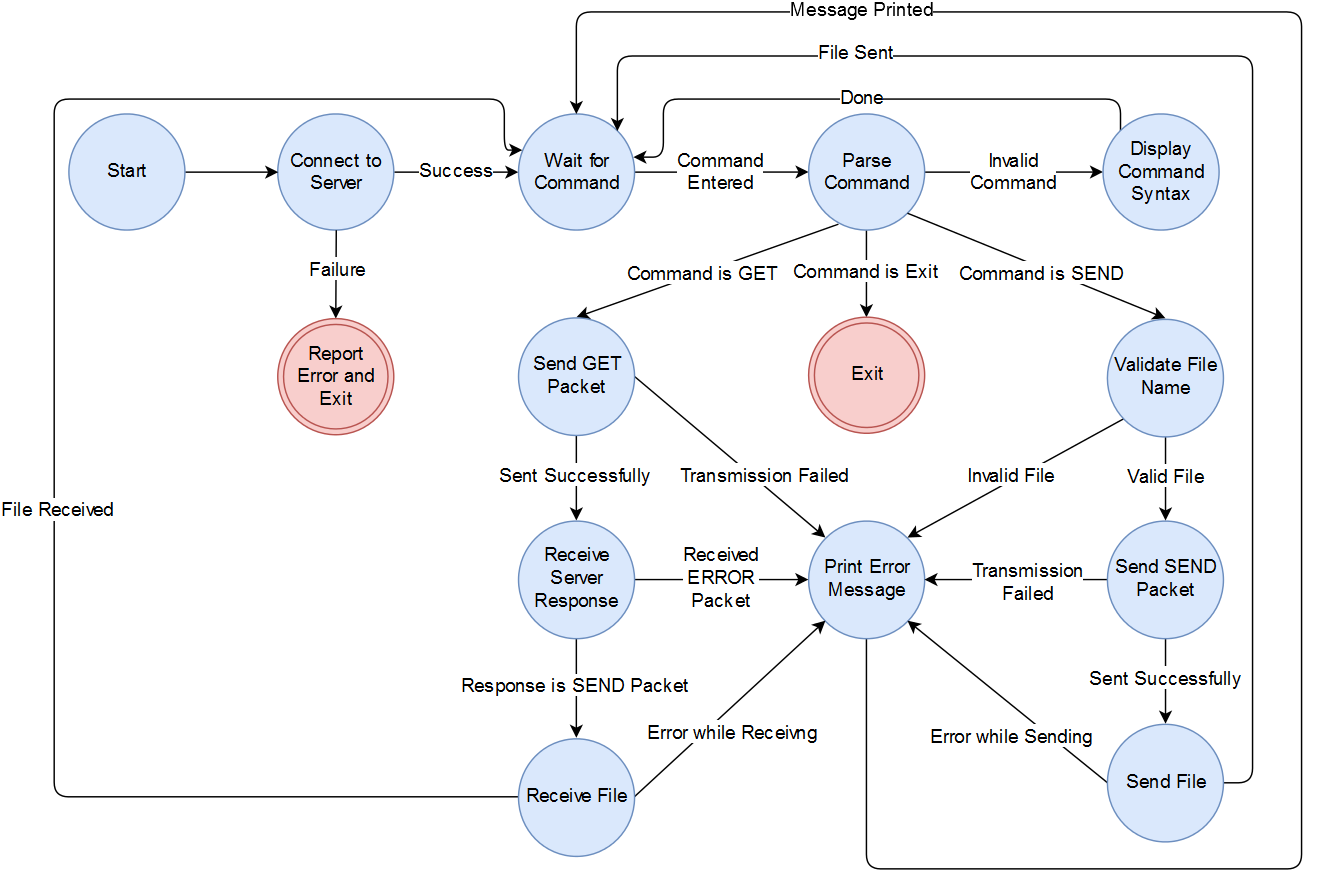

The diagram above was exported from draw.io. Its source (the exported page's mxGraphModel, read from the mxfile embedded in the PNG):
<mxGraphModel dx="1836" dy="623" grid="1" gridSize="10" guides="1" tooltips="1" connect="1" arrows="1" fold="1" page="1" pageScale="1" pageWidth="850" pageHeight="1100" background="#ffffff" math="0" shadow="0">
  <root>
    <mxCell id="0" />
    <mxCell id="1" parent="0" />
    <mxCell id="1888f2a42cd3b8c-14" value="Success" style="edgeStyle=none;rounded=1;comic=0;html=1;exitX=1;exitY=0.5;entryX=0;entryY=0.5;endArrow=classic;endFill=1;jettySize=auto;orthogonalLoop=1;strokeColor=#000000;fontSize=13;" edge="1" parent="1" source="1888f2a42cd3b8c-1" target="1888f2a42cd3b8c-4">
      <mxGeometry relative="1" as="geometry" />
    </mxCell>
    <mxCell id="1888f2a42cd3b8c-1" value="Connect to Server&lt;br&gt;" style="ellipse;whiteSpace=wrap;html=1;fillColor=#dae8fc;fontSize=13;align=center;strokeColor=#6c8ebf;" vertex="1" parent="1">
      <mxGeometry x="114" y="90" width="80" height="80" as="geometry" />
    </mxCell>
    <mxCell id="1888f2a42cd3b8c-16" value="Command&lt;br&gt;Entered&lt;br&gt;" style="edgeStyle=none;rounded=1;comic=0;html=1;exitX=1;exitY=0.5;endArrow=classic;endFill=1;jettySize=auto;orthogonalLoop=1;strokeColor=#000000;fontSize=13;" edge="1" parent="1" source="1888f2a42cd3b8c-4" target="1888f2a42cd3b8c-5">
      <mxGeometry relative="1" as="geometry" />
    </mxCell>
    <mxCell id="1888f2a42cd3b8c-4" value="Wait for Command&lt;br&gt;" style="ellipse;whiteSpace=wrap;html=1;fillColor=#dae8fc;fontSize=13;align=center;strokeColor=#6c8ebf;" vertex="1" parent="1">
      <mxGeometry x="280" y="90" width="80" height="80" as="geometry" />
    </mxCell>
    <mxCell id="1888f2a42cd3b8c-18" value="Invalid&lt;br&gt;Command&lt;br&gt;" style="edgeStyle=none;rounded=1;comic=0;html=1;exitX=1;exitY=0.5;endArrow=classic;endFill=1;jettySize=auto;orthogonalLoop=1;strokeColor=#000000;fontSize=13;" edge="1" parent="1" source="1888f2a42cd3b8c-5" target="1888f2a42cd3b8c-17">
      <mxGeometry relative="1" as="geometry" />
    </mxCell>
    <mxCell id="1888f2a42cd3b8c-25" style="edgeStyle=none;curved=1;comic=0;html=1;exitX=0.256;exitY=0.948;entryX=0.5;entryY=0;endArrow=classic;endFill=1;jettySize=auto;orthogonalLoop=1;strokeColor=#000000;fontSize=13;exitPerimeter=0;" edge="1" parent="1" source="1888f2a42cd3b8c-5" target="1888f2a42cd3b8c-24">
      <mxGeometry relative="1" as="geometry">
        <mxPoint x="521.3333333333335" y="158.33333333333337" as="sourcePoint" />
      </mxGeometry>
    </mxCell>
    <mxCell id="1888f2a42cd3b8c-26" value="Command is GET&lt;br&gt;" style="text;html=1;resizable=0;points=[];align=center;verticalAlign=middle;labelBackgroundColor=#ffffff;fontSize=13;" vertex="1" connectable="0" parent="1888f2a42cd3b8c-25">
      <mxGeometry x="-0.3667" y="-2" relative="1" as="geometry">
        <mxPoint x="-37" y="16" as="offset" />
      </mxGeometry>
    </mxCell>
    <mxCell id="1888f2a42cd3b8c-59" value="Command is Exit&lt;br&gt;" style="edgeStyle=none;curved=1;comic=0;html=1;exitX=0.5;exitY=1;entryX=0.5;entryY=0;endArrow=classic;endFill=1;jettySize=auto;orthogonalLoop=1;strokeColor=#000000;fontSize=13;" edge="1" parent="1" source="1888f2a42cd3b8c-5" target="1888f2a42cd3b8c-60">
      <mxGeometry relative="1" as="geometry">
        <mxPoint x="695" y="242" as="targetPoint" />
        <mxPoint as="offset" />
      </mxGeometry>
    </mxCell>
    <mxCell id="1888f2a42cd3b8c-5" value="Parse Command&lt;br&gt;" style="ellipse;whiteSpace=wrap;html=1;fillColor=#dae8fc;fontSize=13;align=center;strokeColor=#6c8ebf;" vertex="1" parent="1">
      <mxGeometry x="480" y="90" width="80" height="80" as="geometry" />
    </mxCell>
    <mxCell id="1888f2a42cd3b8c-8" value="" style="endArrow=classic;html=1;strokeColor=#000000;fontSize=13;exitX=0.5;exitY=1;" edge="1" parent="1" source="1888f2a42cd3b8c-1" target="1888f2a42cd3b8c-62">
      <mxGeometry width="50" height="50" relative="1" as="geometry">
        <mxPoint x="-50" y="60" as="sourcePoint" />
        <mxPoint x="154" y="230" as="targetPoint" />
      </mxGeometry>
    </mxCell>
    <mxCell id="1888f2a42cd3b8c-9" value="Failure&lt;br&gt;" style="text;html=1;resizable=0;points=[];align=center;verticalAlign=middle;labelBackgroundColor=#ffffff;fontSize=13;" vertex="1" connectable="0" parent="1888f2a42cd3b8c-8">
      <mxGeometry x="-0.3327" y="3" relative="1" as="geometry">
        <mxPoint x="-2" y="8" as="offset" />
      </mxGeometry>
    </mxCell>
    <mxCell id="1888f2a42cd3b8c-85" style="edgeStyle=orthogonalEdgeStyle;rounded=1;comic=0;html=1;exitX=0;exitY=0;endArrow=classic;endFill=1;jettySize=auto;orthogonalLoop=1;strokeColor=#000000;fontSize=13;" edge="1" parent="1" source="1888f2a42cd3b8c-17">
      <mxGeometry relative="1" as="geometry">
        <mxPoint x="359" y="120" as="targetPoint" />
        <Array as="points">
          <mxPoint x="695" y="80" />
          <mxPoint x="380" y="80" />
          <mxPoint x="380" y="120" />
        </Array>
      </mxGeometry>
    </mxCell>
    <mxCell id="1888f2a42cd3b8c-86" value="Done" style="text;html=1;resizable=0;points=[];align=center;verticalAlign=middle;labelBackgroundColor=#ffffff;fontSize=13;" vertex="1" connectable="0" parent="1888f2a42cd3b8c-85">
      <mxGeometry x="-0.1197" relative="1" as="geometry">
        <mxPoint x="-25" as="offset" />
      </mxGeometry>
    </mxCell>
    <mxCell id="1888f2a42cd3b8c-17" value="Display Command Syntax&lt;br&gt;" style="ellipse;whiteSpace=wrap;html=1;fillColor=#dae8fc;fontSize=13;align=center;strokeColor=#6c8ebf;" vertex="1" parent="1">
      <mxGeometry x="683" y="90" width="80" height="80" as="geometry" />
    </mxCell>
    <mxCell id="1888f2a42cd3b8c-55" value="Sent Successfully&lt;br&gt;" style="edgeStyle=none;curved=1;comic=0;html=1;exitX=0.5;exitY=1;entryX=0.5;entryY=0;endArrow=classic;endFill=1;jettySize=auto;orthogonalLoop=1;strokeColor=#000000;fontSize=13;" edge="1" parent="1" source="1888f2a42cd3b8c-24" target="1888f2a42cd3b8c-31">
      <mxGeometry relative="1" as="geometry" />
    </mxCell>
    <mxCell id="1888f2a42cd3b8c-72" value="Transmission Failed&lt;br&gt;" style="edgeStyle=none;curved=1;comic=0;html=1;exitX=1;exitY=0.5;entryX=0;entryY=0;endArrow=classic;endFill=1;jettySize=auto;orthogonalLoop=1;strokeColor=#000000;fontSize=13;" edge="1" parent="1" source="1888f2a42cd3b8c-24" target="1888f2a42cd3b8c-28">
      <mxGeometry x="0.3207" y="5" relative="1" as="geometry">
        <mxPoint x="521.3333333333335" y="381.66666666666674" as="targetPoint" />
        <mxPoint as="offset" />
      </mxGeometry>
    </mxCell>
    <mxCell id="1888f2a42cd3b8c-24" value="Send GET Packet&lt;br&gt;" style="ellipse;whiteSpace=wrap;html=1;fillColor=#dae8fc;fontSize=13;align=center;strokeColor=#6c8ebf;" vertex="1" parent="1">
      <mxGeometry x="280" y="230" width="80" height="81" as="geometry" />
    </mxCell>
    <mxCell id="1888f2a42cd3b8c-92" style="edgeStyle=orthogonalEdgeStyle;rounded=1;comic=0;html=1;exitX=0.5;exitY=1;entryX=0.5;entryY=0;endArrow=classic;endFill=1;jettySize=auto;orthogonalLoop=1;strokeColor=#000000;fontSize=13;" edge="1" parent="1" source="1888f2a42cd3b8c-28" target="1888f2a42cd3b8c-4">
      <mxGeometry relative="1" as="geometry">
        <Array as="points">
          <mxPoint x="520" y="610" />
          <mxPoint x="820" y="610" />
          <mxPoint x="820" y="20" />
          <mxPoint x="320" y="20" />
        </Array>
      </mxGeometry>
    </mxCell>
    <mxCell id="1888f2a42cd3b8c-94" value="Message Printed&lt;br&gt;" style="text;html=1;resizable=0;points=[];align=center;verticalAlign=middle;labelBackgroundColor=#ffffff;fontSize=13;" vertex="1" connectable="0" parent="1888f2a42cd3b8c-92">
      <mxGeometry x="0.6706" y="-1" relative="1" as="geometry">
        <mxPoint as="offset" />
      </mxGeometry>
    </mxCell>
    <mxCell id="1888f2a42cd3b8c-28" value="Print Error Message&lt;br&gt;" style="ellipse;whiteSpace=wrap;html=1;fillColor=#dae8fc;fontSize=13;align=center;strokeColor=#6c8ebf;" vertex="1" parent="1">
      <mxGeometry x="480" y="370" width="80" height="81" as="geometry" />
    </mxCell>
    <mxCell id="1888f2a42cd3b8c-57" value="Response is SEND Packet&lt;br&gt;" style="edgeStyle=none;curved=1;comic=0;html=1;exitX=0.5;exitY=1;entryX=0.5;entryY=0;endArrow=classic;endFill=1;jettySize=auto;orthogonalLoop=1;strokeColor=#000000;fontSize=13;" edge="1" parent="1" source="1888f2a42cd3b8c-31" target="1888f2a42cd3b8c-37">
      <mxGeometry relative="1" as="geometry" />
    </mxCell>
    <mxCell id="1888f2a42cd3b8c-73" value="Received&lt;br&gt;ERROR&lt;br&gt;Packet&lt;br&gt;" style="edgeStyle=none;curved=1;comic=0;html=1;exitX=1;exitY=0.5;entryX=0;entryY=0.5;endArrow=classic;endFill=1;jettySize=auto;orthogonalLoop=1;strokeColor=#000000;fontSize=13;" edge="1" parent="1" source="1888f2a42cd3b8c-31" target="1888f2a42cd3b8c-28">
      <mxGeometry relative="1" as="geometry">
        <mxPoint x="509.66666666666697" y="410.8333333333335" as="targetPoint" />
      </mxGeometry>
    </mxCell>
    <mxCell id="1888f2a42cd3b8c-31" value="Receive Server Response&lt;br&gt;" style="ellipse;whiteSpace=wrap;html=1;fillColor=#dae8fc;fontSize=13;align=center;strokeColor=#6c8ebf;" vertex="1" parent="1">
      <mxGeometry x="280" y="370" width="80" height="81" as="geometry" />
    </mxCell>
    <mxCell id="1888f2a42cd3b8c-74" value="Error while Receivng&lt;br&gt;" style="edgeStyle=none;curved=1;comic=0;html=1;exitX=1;exitY=0.5;entryX=0;entryY=1;endArrow=classic;endFill=1;jettySize=auto;orthogonalLoop=1;strokeColor=#000000;fontSize=13;" edge="1" parent="1" source="1888f2a42cd3b8c-37" target="1888f2a42cd3b8c-28">
      <mxGeometry x="-0.1231" y="-14" relative="1" as="geometry">
        <mxPoint x="521.3333333333335" y="439.16666666666674" as="targetPoint" />
        <mxPoint as="offset" />
      </mxGeometry>
    </mxCell>
    <mxCell id="1888f2a42cd3b8c-84" style="edgeStyle=orthogonalEdgeStyle;rounded=1;comic=0;html=1;exitX=0;exitY=0.5;endArrow=classic;endFill=1;jettySize=auto;orthogonalLoop=1;strokeColor=#000000;fontSize=13;entryX=0.037;entryY=0.313;entryPerimeter=0;" edge="1" parent="1" source="1888f2a42cd3b8c-37" target="1888f2a42cd3b8c-4">
      <mxGeometry relative="1" as="geometry">
        <mxPoint x="20" y="80" as="targetPoint" />
        <Array as="points">
          <mxPoint x="-40" y="561" />
          <mxPoint x="-40" y="80" />
          <mxPoint x="270" y="80" />
          <mxPoint x="270" y="115" />
        </Array>
      </mxGeometry>
    </mxCell>
    <mxCell id="1888f2a42cd3b8c-87" value="File Received&lt;br&gt;" style="text;html=1;resizable=0;points=[];align=center;verticalAlign=middle;labelBackgroundColor=#ffffff;fontSize=13;" vertex="1" connectable="0" parent="1888f2a42cd3b8c-84">
      <mxGeometry x="-0.1082" y="-2" relative="1" as="geometry">
        <mxPoint as="offset" />
      </mxGeometry>
    </mxCell>
    <mxCell id="1888f2a42cd3b8c-37" value="Receive File&lt;br&gt;" style="ellipse;whiteSpace=wrap;html=1;fillColor=#dae8fc;fontSize=13;align=center;strokeColor=#6c8ebf;" vertex="1" parent="1">
      <mxGeometry x="280" y="520" width="80" height="81" as="geometry" />
    </mxCell>
    <mxCell id="1888f2a42cd3b8c-60" value="Exit" style="ellipse;shape=doubleEllipse;whiteSpace=wrap;html=1;fillColor=#f8cecc;fontSize=13;align=center;strokeColor=#b85450;" vertex="1" parent="1">
      <mxGeometry x="480" y="230" width="80" height="80" as="geometry" />
    </mxCell>
    <mxCell id="1888f2a42cd3b8c-62" value="Report&lt;br&gt;Error and Exit&lt;br&gt;" style="ellipse;shape=doubleEllipse;whiteSpace=wrap;html=1;fillColor=#f8cecc;fontSize=13;align=center;strokeColor=#b85450;" vertex="1" parent="1">
      <mxGeometry x="114" y="231" width="80" height="80" as="geometry" />
    </mxCell>
    <mxCell id="1888f2a42cd3b8c-68" value="Command is SEND&lt;br&gt;" style="edgeStyle=none;curved=1;comic=0;html=1;exitX=1;exitY=1;entryX=0.5;entryY=0;endArrow=classic;endFill=1;jettySize=auto;orthogonalLoop=1;strokeColor=#000000;fontSize=13;" edge="1" target="1888f2a42cd3b8c-76" parent="1" source="1888f2a42cd3b8c-5">
      <mxGeometry as="geometry">
        <mxPoint x="594" y="158.33333333333337" as="sourcePoint" />
        <mxPoint x="3" y="6" as="offset" />
      </mxGeometry>
    </mxCell>
    <mxCell id="1888f2a42cd3b8c-69" value="Sent Successfully&lt;br&gt;" style="edgeStyle=none;curved=1;comic=0;html=1;exitX=0.5;exitY=1;entryX=0.5;entryY=0;endArrow=classic;endFill=1;jettySize=auto;orthogonalLoop=1;strokeColor=#000000;fontSize=13;" edge="1" source="1888f2a42cd3b8c-70" target="1888f2a42cd3b8c-71" parent="1">
      <mxGeometry x="725.6666666666667" y="450.83333333333337" as="geometry" />
    </mxCell>
    <mxCell id="1888f2a42cd3b8c-75" style="edgeStyle=none;curved=1;comic=0;html=1;exitX=0;exitY=0.5;entryX=1;entryY=0.5;endArrow=classic;endFill=1;jettySize=auto;orthogonalLoop=1;strokeColor=#000000;fontSize=13;" edge="1" parent="1" source="1888f2a42cd3b8c-70" target="1888f2a42cd3b8c-28">
      <mxGeometry relative="1" as="geometry" />
    </mxCell>
    <mxCell id="1888f2a42cd3b8c-79" value="Transmission&lt;br&gt;Failed&lt;br&gt;" style="text;html=1;resizable=0;points=[];align=center;verticalAlign=middle;labelBackgroundColor=#ffffff;fontSize=13;" vertex="1" connectable="0" parent="1888f2a42cd3b8c-75">
      <mxGeometry x="-0.1316" y="2" relative="1" as="geometry">
        <mxPoint as="offset" />
      </mxGeometry>
    </mxCell>
    <mxCell id="1888f2a42cd3b8c-70" value="Send SEND Packet&lt;br&gt;" style="ellipse;whiteSpace=wrap;html=1;fillColor=#dae8fc;fontSize=13;align=center;strokeColor=#6c8ebf;" vertex="1" parent="1">
      <mxGeometry x="686" y="370" width="80" height="81" as="geometry" />
    </mxCell>
    <mxCell id="1888f2a42cd3b8c-80" value="Error while Sending&lt;br&gt;" style="edgeStyle=none;curved=1;comic=0;html=1;exitX=0;exitY=0.5;entryX=1;entryY=1;endArrow=classic;endFill=1;jettySize=auto;orthogonalLoop=1;strokeColor=#000000;fontSize=13;" edge="1" parent="1" source="1888f2a42cd3b8c-71" target="1888f2a42cd3b8c-28">
      <mxGeometry x="-0.1991" y="18" relative="1" as="geometry">
        <mxPoint as="offset" />
      </mxGeometry>
    </mxCell>
    <mxCell id="1888f2a42cd3b8c-91" style="edgeStyle=orthogonalEdgeStyle;rounded=1;comic=0;html=1;exitX=1;exitY=0.5;entryX=1;entryY=0;endArrow=classic;endFill=1;jettySize=auto;orthogonalLoop=1;strokeColor=#000000;fontSize=13;" edge="1" parent="1" source="1888f2a42cd3b8c-71" target="1888f2a42cd3b8c-4">
      <mxGeometry relative="1" as="geometry">
        <Array as="points">
          <mxPoint x="786" y="551" />
          <mxPoint x="786" y="50" />
          <mxPoint x="348" y="50" />
        </Array>
      </mxGeometry>
    </mxCell>
    <mxCell id="1888f2a42cd3b8c-93" value="File Sent&lt;br&gt;" style="text;html=1;resizable=0;points=[];align=center;verticalAlign=middle;labelBackgroundColor=#ffffff;fontSize=13;" vertex="1" connectable="0" parent="1888f2a42cd3b8c-91">
      <mxGeometry x="0.5713" y="-1" relative="1" as="geometry">
        <mxPoint as="offset" />
      </mxGeometry>
    </mxCell>
    <mxCell id="1888f2a42cd3b8c-71" value="Send File&lt;br&gt;" style="ellipse;whiteSpace=wrap;html=1;fillColor=#dae8fc;fontSize=13;align=center;strokeColor=#6c8ebf;" vertex="1" parent="1">
      <mxGeometry x="686" y="510" width="80" height="81" as="geometry" />
    </mxCell>
    <mxCell id="1888f2a42cd3b8c-77" value="Valid File&lt;br&gt;" style="edgeStyle=none;curved=1;comic=0;html=1;exitX=0.5;exitY=1;entryX=0.5;entryY=0;endArrow=classic;endFill=1;jettySize=auto;orthogonalLoop=1;strokeColor=#000000;fontSize=13;" edge="1" parent="1" source="1888f2a42cd3b8c-76" target="1888f2a42cd3b8c-70">
      <mxGeometry relative="1" as="geometry" />
    </mxCell>
    <mxCell id="1888f2a42cd3b8c-78" value="Invalid File&lt;br&gt;" style="edgeStyle=none;curved=1;comic=0;html=1;exitX=0;exitY=1;entryX=1;entryY=0;endArrow=classic;endFill=1;jettySize=auto;orthogonalLoop=1;strokeColor=#000000;fontSize=13;" edge="1" parent="1" source="1888f2a42cd3b8c-76" target="1888f2a42cd3b8c-28">
      <mxGeometry x="0.0263" y="-2" relative="1" as="geometry">
        <mxPoint as="offset" />
      </mxGeometry>
    </mxCell>
    <mxCell id="1888f2a42cd3b8c-76" value="Validate File Name&lt;br&gt;" style="ellipse;whiteSpace=wrap;html=1;fillColor=#dae8fc;fontSize=13;align=center;strokeColor=#6c8ebf;" vertex="1" parent="1">
      <mxGeometry x="686" y="231" width="80" height="81" as="geometry" />
    </mxCell>
    <mxCell id="1888f2a42cd3b8c-90" style="edgeStyle=orthogonalEdgeStyle;rounded=1;comic=0;html=1;exitX=1;exitY=0.5;entryX=0;entryY=0.5;endArrow=classic;endFill=1;jettySize=auto;orthogonalLoop=1;strokeColor=#000000;fontSize=13;" edge="1" parent="1" source="1888f2a42cd3b8c-89" target="1888f2a42cd3b8c-1">
      <mxGeometry relative="1" as="geometry" />
    </mxCell>
    <mxCell id="1888f2a42cd3b8c-89" value="Start" style="ellipse;whiteSpace=wrap;html=1;fillColor=#dae8fc;fontSize=13;align=center;strokeColor=#6c8ebf;" vertex="1" parent="1">
      <mxGeometry x="-30" y="90" width="80" height="80" as="geometry" />
    </mxCell>
  </root>
</mxGraphModel>